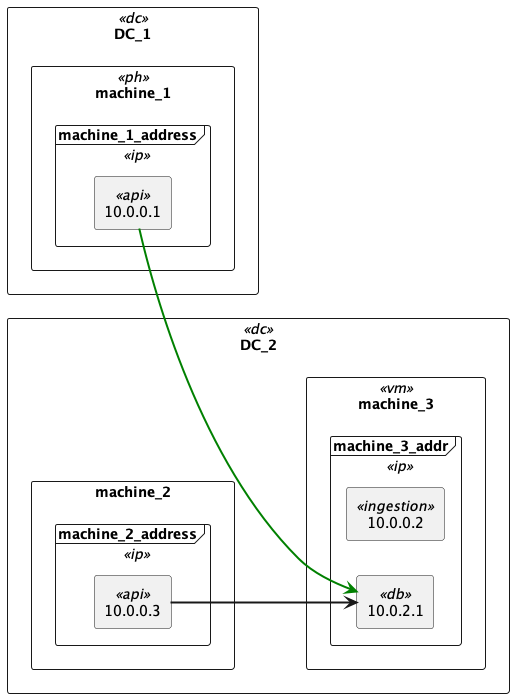

The diagram above was rendered by PlantUML. Its source (embedded in the PNG):
@startuml
left to right direction
rectangle DC_1 <<dc>> {
  rectangle machine_1 <<ph>>{
    frame machine_1_address <<ip>> {
      rectangle 10.0.0.1 <<api>>
    }
  }
}
rectangle DC_2 <<dc>> {
  rectangle machine_3 <<vm>>{
    frame machine_3_addr <<ip>> {
      rectangle 10.0.0.2<<ingestion>>
      rectangle 10.0.2.1<<db>>
    }
  }
   rectangle machine_2 {
    frame machine_2_address <<ip>> {
      rectangle 10.0.0.3 <<api>>
    }
  }
}
10.0.0.1 =[#Green]=> 10.0.2.1
10.0.0.3 ==> 10.0.2.1
@enduml